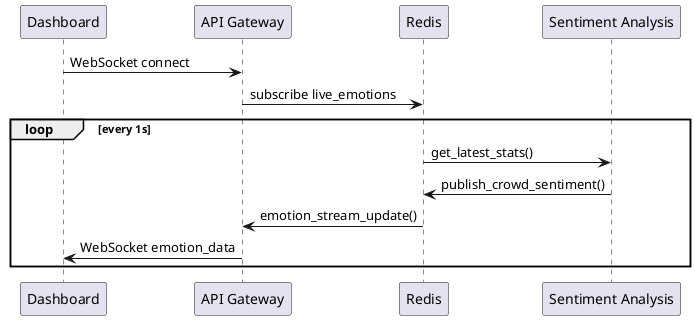

The diagram above was rendered by PlantUML. Its source (embedded in the PNG):
@startuml sequence-dashboard.puml
participant Dashboard
participant "API Gateway" as API
participant Redis
participant "Sentiment Analysis" as Analysis

Dashboard -> API: WebSocket connect
API -> Redis: subscribe live_emotions
loop every 1s
  Redis -> Analysis: get_latest_stats()
  Analysis -> Redis: publish_crowd_sentiment()
  Redis -> API: emotion_stream_update()
  API -> Dashboard: WebSocket emotion_data
end
@enduml